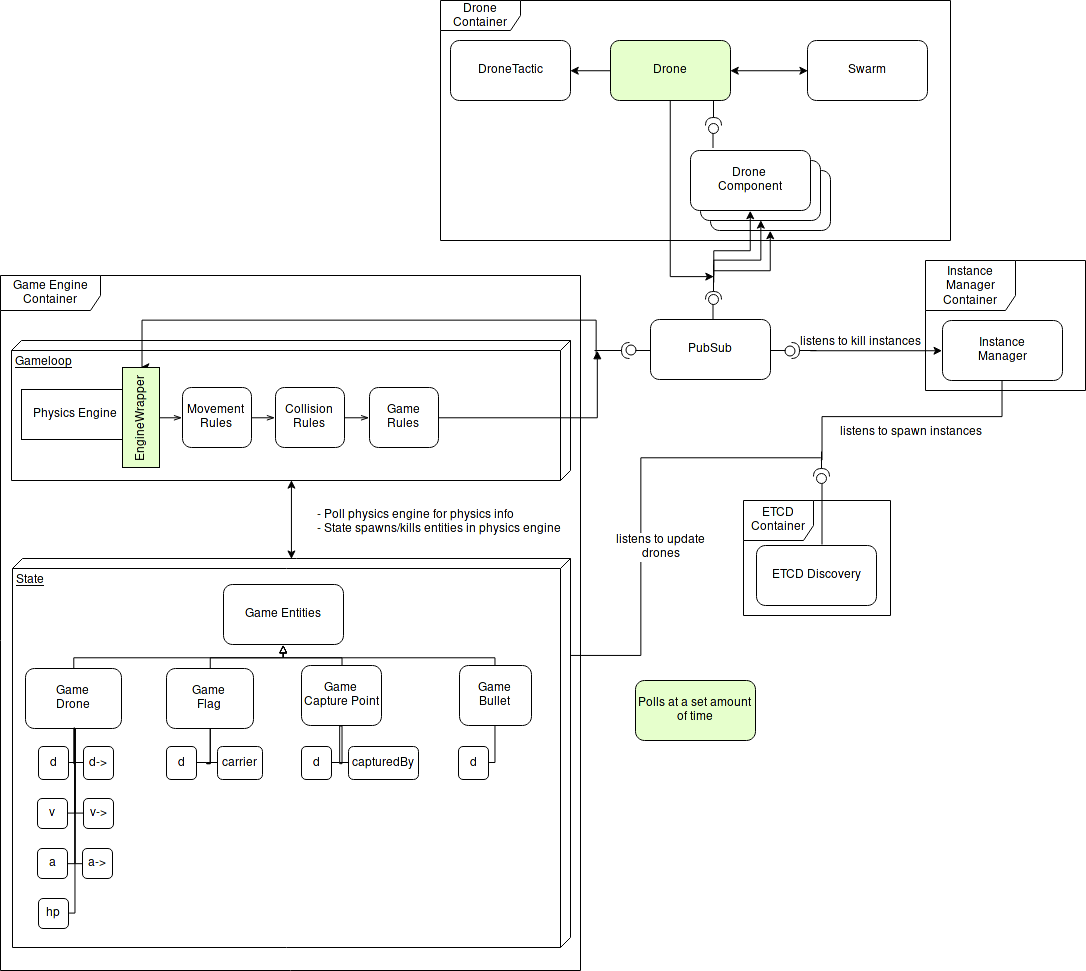

The diagram above was exported from draw.io. Its source (the exported page's mxGraphModel, read from the mxfile embedded in the PNG):
<mxGraphModel dx="2532" dy="1988" grid="1" gridSize="10" guides="1" tooltips="1" connect="1" arrows="1" fold="1" page="1" pageScale="1" pageWidth="850" pageHeight="1100" background="#ffffff" math="0" shadow="0">
  <root>
    <mxCell id="0" />
    <mxCell id="1" parent="0" />
    <mxCell id="3" value="ETCD Discovery" style="rounded=1;whiteSpace=wrap;html=1;" parent="1" vertex="1">
      <mxGeometry x="406" y="515" width="120" height="60" as="geometry" />
    </mxCell>
    <mxCell id="87" style="edgeStyle=orthogonalEdgeStyle;rounded=0;html=1;exitX=0.5;exitY=1;entryX=0.495;entryY=0.731;entryPerimeter=0;endArrow=none;endFill=0;jettySize=auto;orthogonalLoop=1;startArrow=classic;startFill=1;" edge="1" parent="1" source="5" target="84">
      <mxGeometry relative="1" as="geometry">
        <Array as="points">
          <mxPoint x="420" y="240" />
          <mxPoint x="363" y="240" />
        </Array>
      </mxGeometry>
    </mxCell>
    <mxCell id="5" value="Drone&lt;br&gt;Component" style="rounded=1;whiteSpace=wrap;html=1;" parent="1" vertex="1">
      <mxGeometry x="360" y="140" width="120" height="60" as="geometry" />
    </mxCell>
    <mxCell id="6" value="Drone&lt;br&gt;Component" style="rounded=1;whiteSpace=wrap;html=1;" parent="1" vertex="1">
      <mxGeometry x="350" y="130" width="120" height="60" as="geometry" />
    </mxCell>
    <mxCell id="85" style="edgeStyle=orthogonalEdgeStyle;rounded=0;html=1;exitX=0.5;exitY=1;entryX=0.495;entryY=0.564;entryPerimeter=0;endArrow=none;endFill=0;jettySize=auto;orthogonalLoop=1;startArrow=classic;startFill=1;" edge="1" parent="1" source="7" target="84">
      <mxGeometry relative="1" as="geometry">
        <Array as="points">
          <mxPoint x="400" y="220" />
          <mxPoint x="363" y="220" />
        </Array>
      </mxGeometry>
    </mxCell>
    <mxCell id="7" value="Drone&lt;br&gt;Component" style="rounded=1;whiteSpace=wrap;html=1;" parent="1" vertex="1">
      <mxGeometry x="340" y="120" width="120" height="60" as="geometry" />
    </mxCell>
    <mxCell id="15" value="DroneTactic" style="rounded=1;whiteSpace=wrap;html=1;" parent="1" vertex="1">
      <mxGeometry x="100" y="10" width="120" height="60" as="geometry" />
    </mxCell>
    <mxCell id="37" style="edgeStyle=orthogonalEdgeStyle;rounded=0;html=1;exitX=0;exitY=0.5;entryX=1;entryY=0.5;endArrow=classic;endFill=1;jettySize=auto;orthogonalLoop=1;" parent="1" source="16" target="15" edge="1">
      <mxGeometry relative="1" as="geometry" />
    </mxCell>
    <mxCell id="154" style="edgeStyle=orthogonalEdgeStyle;rounded=0;html=1;exitX=0.5;exitY=1;entryX=0.458;entryY=0.7;entryPerimeter=0;startArrow=none;startFill=0;endArrow=classic;endFill=1;jettySize=auto;orthogonalLoop=1;" edge="1" parent="1" source="16" target="84">
      <mxGeometry relative="1" as="geometry">
        <Array as="points">
          <mxPoint x="320" y="246" />
        </Array>
      </mxGeometry>
    </mxCell>
    <mxCell id="16" value="Drone" style="rounded=1;whiteSpace=wrap;html=1;fillColor=#E6FFCC;strokeColor=#000000;" parent="1" vertex="1">
      <mxGeometry x="260" y="10" width="120" height="60" as="geometry" />
    </mxCell>
    <mxCell id="22" value="" style="shape=requires;direction=north;html=1;rotation=180;" parent="1" vertex="1">
      <mxGeometry x="244" y="310" width="40" height="20" as="geometry" />
    </mxCell>
    <mxCell id="25" value="Swarm" style="rounded=1;whiteSpace=wrap;html=1;" parent="1" vertex="1">
      <mxGeometry x="457" y="10" width="120" height="60" as="geometry" />
    </mxCell>
    <mxCell id="26" value="" style="endArrow=classic;startArrow=classic;html=1;exitX=1;exitY=0.5;entryX=0;entryY=0.5;" parent="1" source="16" target="25" edge="1">
      <mxGeometry width="50" height="50" relative="1" as="geometry">
        <mxPoint x="470" y="50" as="sourcePoint" />
        <mxPoint x="440" y="60" as="targetPoint" />
        <Array as="points" />
      </mxGeometry>
    </mxCell>
    <mxCell id="32" value="" style="shape=lollipop;direction=south;html=1;rotation=-90;" parent="1" vertex="1">
      <mxGeometry x="350" y="100" width="25" height="10" as="geometry" />
    </mxCell>
    <mxCell id="33" value="" style="shape=requires;direction=north;html=1;rotation=-90;" parent="1" vertex="1">
      <mxGeometry x="348" y="75" width="30" height="20" as="geometry" />
    </mxCell>
    <mxCell id="34" value="Game Engine Container" style="shape=umlFrame;whiteSpace=wrap;html=1;width=100;height=35;" parent="1" vertex="1">
      <mxGeometry x="-350" y="245" width="580" height="695" as="geometry" />
    </mxCell>
    <mxCell id="38" value="Drone Container" style="shape=umlFrame;whiteSpace=wrap;html=1;width=80;height=30;" parent="1" vertex="1">
      <mxGeometry x="90" y="-30" width="510" height="240" as="geometry" />
    </mxCell>
    <mxCell id="90" style="edgeStyle=orthogonalEdgeStyle;rounded=0;html=1;exitX=0;exitY=0.5;entryX=0.5;entryY=0.8;entryPerimeter=0;endArrow=none;endFill=0;jettySize=auto;orthogonalLoop=1;startArrow=classic;startFill=1;" edge="1" parent="1" source="39" target="52">
      <mxGeometry relative="1" as="geometry" />
    </mxCell>
    <mxCell id="159" value="listens to kill instances" style="text;html=1;resizable=0;points=[];align=center;verticalAlign=middle;labelBackgroundColor=#ffffff;" vertex="1" connectable="0" parent="90">
      <mxGeometry x="0.3432" y="1" relative="1" as="geometry">
        <mxPoint x="7" y="-11" as="offset" />
      </mxGeometry>
    </mxCell>
    <mxCell id="157" style="edgeStyle=orthogonalEdgeStyle;rounded=0;html=1;exitX=0.5;exitY=1;entryX=0.511;entryY=0.719;entryPerimeter=0;startArrow=none;startFill=0;endArrow=none;endFill=0;jettySize=auto;orthogonalLoop=1;" edge="1" parent="1" source="39" target="156">
      <mxGeometry relative="1" as="geometry">
        <Array as="points">
          <mxPoint x="652" y="386" />
          <mxPoint x="471" y="386" />
        </Array>
      </mxGeometry>
    </mxCell>
    <mxCell id="158" value="listens to spawn instances" style="text;html=1;resizable=0;points=[];align=center;verticalAlign=middle;labelBackgroundColor=#ffffff;" vertex="1" connectable="0" parent="157">
      <mxGeometry x="0.2836" y="1" relative="1" as="geometry">
        <mxPoint x="39" y="13" as="offset" />
      </mxGeometry>
    </mxCell>
    <mxCell id="39" value="Instance&lt;br&gt;Manager" style="rounded=1;whiteSpace=wrap;html=1;" parent="1" vertex="1">
      <mxGeometry x="592" y="290" width="120" height="60" as="geometry" />
    </mxCell>
    <mxCell id="40" value="Instance Manager Container" style="shape=umlFrame;whiteSpace=wrap;html=1;width=90;height=50;" parent="1" vertex="1">
      <mxGeometry x="575" y="230" width="160" height="130" as="geometry" />
    </mxCell>
    <mxCell id="43" value="ETCD Container" style="shape=umlFrame;whiteSpace=wrap;html=1;width=70;height=40;" parent="1" vertex="1">
      <mxGeometry x="393" y="470" width="147" height="115" as="geometry" />
    </mxCell>
    <mxCell id="52" value="" style="shape=requires;direction=north;html=1;rotation=0;" parent="1" vertex="1">
      <mxGeometry x="436" y="310" width="30" height="20" as="geometry" />
    </mxCell>
    <mxCell id="71" value="PubSub" style="rounded=1;whiteSpace=wrap;html=1;" vertex="1" parent="1">
      <mxGeometry x="300" y="289" width="120" height="60" as="geometry" />
    </mxCell>
    <mxCell id="72" value="" style="shape=lollipop;direction=south;html=1;rotation=180;" vertex="1" parent="1">
      <mxGeometry x="275" y="315" width="25" height="10" as="geometry" />
    </mxCell>
    <mxCell id="73" value="" style="shape=lollipop;direction=south;html=1;rotation=-90;" vertex="1" parent="1">
      <mxGeometry x="350" y="271" width="25" height="10" as="geometry" />
    </mxCell>
    <mxCell id="74" value="" style="shape=lollipop;direction=south;html=1;rotation=0;" vertex="1" parent="1">
      <mxGeometry x="420" y="315" width="25" height="10" as="geometry" />
    </mxCell>
    <mxCell id="84" value="" style="shape=requires;direction=north;html=1;rotation=-90;" vertex="1" parent="1">
      <mxGeometry x="343" y="244" width="40" height="20" as="geometry" />
    </mxCell>
    <mxCell id="88" style="edgeStyle=orthogonalEdgeStyle;rounded=0;html=1;exitX=0.5;exitY=1;entryX=0.509;entryY=0.833;entryPerimeter=0;endArrow=none;endFill=0;jettySize=auto;orthogonalLoop=1;startArrow=classic;startFill=1;" edge="1" parent="1" source="6" target="84">
      <mxGeometry relative="1" as="geometry">
        <mxPoint x="409.9767441860465" y="190" as="sourcePoint" />
        <mxPoint x="362.53488372093034" y="240.6046511627908" as="targetPoint" />
        <Array as="points">
          <mxPoint x="410" y="230" />
          <mxPoint x="363" y="230" />
        </Array>
      </mxGeometry>
    </mxCell>
    <mxCell id="152" style="edgeStyle=orthogonalEdgeStyle;rounded=0;html=1;exitX=1;exitY=0.5;entryX=0;entryY=0.5;endArrow=classic;endFill=1;jettySize=auto;orthogonalLoop=1;startArrow=classic;startFill=1;" edge="1" parent="1" source="127" target="128">
      <mxGeometry relative="1" as="geometry" />
    </mxCell>
    <mxCell id="170" value="&lt;div align=&quot;left&quot;&gt;- Poll physics engine for physics info&lt;br&gt;- State spawns/kills entities in physics engine&lt;br&gt;&lt;/div&gt;" style="text;html=1;resizable=0;points=[];align=center;verticalAlign=middle;labelBackgroundColor=#ffffff;" vertex="1" connectable="0" parent="152">
      <mxGeometry x="0.0435" y="1" relative="1" as="geometry">
        <mxPoint x="146" as="offset" />
      </mxGeometry>
    </mxCell>
    <mxCell id="127" value="Gameloop" style="verticalAlign=top;align=left;spacingTop=8;spacingLeft=2;spacingRight=12;shape=cube;size=10;direction=south;fontStyle=4;html=1;" vertex="1" parent="1">
      <mxGeometry x="-339" y="310" width="559" height="140" as="geometry" />
    </mxCell>
    <mxCell id="148" style="edgeStyle=orthogonalEdgeStyle;rounded=0;html=1;exitX=1;exitY=0.5;entryX=0;entryY=0.5;endArrow=openThin;endFill=0;jettySize=auto;orthogonalLoop=1;" edge="1" parent="1" source="138" target="139">
      <mxGeometry relative="1" as="geometry" />
    </mxCell>
    <mxCell id="138" value="Movement&lt;br&gt;Rules" style="rounded=1;whiteSpace=wrap;html=1;" vertex="1" parent="1">
      <mxGeometry x="-168" y="357" width="69" height="60" as="geometry" />
    </mxCell>
    <mxCell id="149" style="edgeStyle=orthogonalEdgeStyle;rounded=0;html=1;exitX=1;exitY=0.5;entryX=0;entryY=0.5;endArrow=openThin;endFill=0;jettySize=auto;orthogonalLoop=1;" edge="1" parent="1" source="139" target="140">
      <mxGeometry relative="1" as="geometry" />
    </mxCell>
    <mxCell id="139" value="Collision&lt;br&gt;Rules" style="rounded=1;whiteSpace=wrap;html=1;" vertex="1" parent="1">
      <mxGeometry x="-75" y="357" width="69" height="60" as="geometry" />
    </mxCell>
    <mxCell id="140" value="Game Rules" style="rounded=1;whiteSpace=wrap;html=1;" vertex="1" parent="1">
      <mxGeometry x="19" y="357" width="69" height="60" as="geometry" />
    </mxCell>
    <mxCell id="151" style="edgeStyle=orthogonalEdgeStyle;rounded=0;html=1;exitX=1;exitY=0.5;entryX=0.508;entryY=0.942;entryPerimeter=0;endArrow=block;endFill=1;jettySize=auto;orthogonalLoop=1;" edge="1" parent="1" source="140" target="22">
      <mxGeometry relative="1" as="geometry">
        <mxPoint x="189.1764705882356" y="387.294117647059" as="sourcePoint" />
        <Array as="points">
          <mxPoint x="247" y="387" />
        </Array>
      </mxGeometry>
    </mxCell>
    <mxCell id="147" style="edgeStyle=orthogonalEdgeStyle;rounded=0;html=1;exitX=1;exitY=0.5;entryX=0;entryY=0.5;endArrow=openThin;endFill=0;jettySize=auto;orthogonalLoop=1;" edge="1" parent="1" source="133" target="138">
      <mxGeometry relative="1" as="geometry" />
    </mxCell>
    <mxCell id="153" style="edgeStyle=orthogonalEdgeStyle;rounded=0;html=1;exitX=0.5;exitY=0;entryX=0.717;entryY=0.962;entryPerimeter=0;endArrow=none;endFill=0;jettySize=auto;orthogonalLoop=1;startArrow=classic;startFill=1;" edge="1" parent="1" source="133" target="22">
      <mxGeometry relative="1" as="geometry">
        <Array as="points">
          <mxPoint x="-209" y="290" />
          <mxPoint x="246" y="290" />
        </Array>
      </mxGeometry>
    </mxCell>
    <mxCell id="155" value="" style="shape=lollipop;direction=south;html=1;rotation=-90;" vertex="1" parent="1">
      <mxGeometry x="436" y="462" width="71" height="33" as="geometry" />
    </mxCell>
    <mxCell id="156" value="" style="shape=requires;direction=north;html=1;rotation=-90;" vertex="1" parent="1">
      <mxGeometry x="456" y="426" width="30" height="20" as="geometry" />
    </mxCell>
    <mxCell id="173" style="edgeStyle=orthogonalEdgeStyle;rounded=0;html=1;exitX=0.25;exitY=0;entryX=0.525;entryY=0.806;entryPerimeter=0;startArrow=none;startFill=0;endArrow=none;endFill=0;jettySize=auto;orthogonalLoop=1;" edge="1" parent="1" source="128" target="156">
      <mxGeometry relative="1" as="geometry">
        <Array as="points">
          <mxPoint x="290" y="625" />
          <mxPoint x="290" y="427" />
        </Array>
      </mxGeometry>
    </mxCell>
    <mxCell id="174" value="listens to update&lt;br&gt;drones" style="text;html=1;resizable=0;points=[];align=center;verticalAlign=middle;labelBackgroundColor=#ffffff;" vertex="1" connectable="0" parent="173">
      <mxGeometry x="-0.0204" y="-3" relative="1" as="geometry">
        <mxPoint x="17" y="40" as="offset" />
      </mxGeometry>
    </mxCell>
    <mxCell id="128" value="State" style="verticalAlign=top;align=left;spacingTop=8;spacingLeft=2;spacingRight=12;shape=cube;size=10;direction=south;fontStyle=4;html=1;" vertex="1" parent="1">
      <mxGeometry x="-338" y="528" width="558" height="389" as="geometry" />
    </mxCell>
    <mxCell id="166" style="edgeStyle=orthogonalEdgeStyle;rounded=0;html=1;exitX=0.5;exitY=0;entryX=0.5;entryY=1;startArrow=none;startFill=0;endArrow=block;endFill=0;jettySize=auto;orthogonalLoop=1;" edge="1" parent="1" source="92" target="93">
      <mxGeometry relative="1" as="geometry">
        <Array as="points">
          <mxPoint x="-277" y="627" />
          <mxPoint x="-67" y="627" />
        </Array>
      </mxGeometry>
    </mxCell>
    <mxCell id="92" value="Game&lt;br&gt;Drone" style="rounded=1;whiteSpace=wrap;html=1;" vertex="1" parent="1">
      <mxGeometry x="-325" y="638" width="96" height="60" as="geometry" />
    </mxCell>
    <mxCell id="93" value="Game Entities" style="rounded=1;whiteSpace=wrap;html=1;" vertex="1" parent="1">
      <mxGeometry x="-127" y="554" width="120" height="60" as="geometry" />
    </mxCell>
    <mxCell id="97" value="d" style="rounded=1;whiteSpace=wrap;html=1;" vertex="1" parent="1">
      <mxGeometry x="-312" y="716" width="30" height="33" as="geometry" />
    </mxCell>
    <mxCell id="106" style="edgeStyle=orthogonalEdgeStyle;rounded=0;html=1;exitX=0.5;exitY=1;entryX=1;entryY=0.5;endArrow=none;endFill=0;jettySize=auto;orthogonalLoop=1;" edge="1" parent="1" source="92" target="97">
      <mxGeometry relative="1" as="geometry">
        <Array as="points">
          <mxPoint x="-275" y="732" />
        </Array>
      </mxGeometry>
    </mxCell>
    <mxCell id="98" value="d-&amp;gt;" style="rounded=1;whiteSpace=wrap;html=1;" vertex="1" parent="1">
      <mxGeometry x="-267" y="716" width="30" height="33" as="geometry" />
    </mxCell>
    <mxCell id="110" style="edgeStyle=orthogonalEdgeStyle;rounded=0;html=1;exitX=0.5;exitY=1;entryX=0;entryY=0.5;endArrow=none;endFill=0;jettySize=auto;orthogonalLoop=1;" edge="1" parent="1" source="92" target="98">
      <mxGeometry relative="1" as="geometry">
        <Array as="points">
          <mxPoint x="-275" y="733" />
        </Array>
      </mxGeometry>
    </mxCell>
    <mxCell id="99" value="v" style="rounded=1;whiteSpace=wrap;html=1;direction=south;" vertex="1" parent="1">
      <mxGeometry x="-313" y="768" width="30" height="30" as="geometry" />
    </mxCell>
    <mxCell id="108" style="edgeStyle=orthogonalEdgeStyle;rounded=0;html=1;exitX=0.5;exitY=1;entryX=0.5;entryY=0;endArrow=none;endFill=0;jettySize=auto;orthogonalLoop=1;" edge="1" parent="1" source="92" target="99">
      <mxGeometry relative="1" as="geometry">
        <Array as="points">
          <mxPoint x="-275" y="783" />
        </Array>
      </mxGeometry>
    </mxCell>
    <mxCell id="100" value="v-&amp;gt;" style="rounded=1;whiteSpace=wrap;html=1;" vertex="1" parent="1">
      <mxGeometry x="-267" y="768" width="30" height="30" as="geometry" />
    </mxCell>
    <mxCell id="109" style="edgeStyle=orthogonalEdgeStyle;rounded=0;html=1;exitX=0.5;exitY=1;entryX=0;entryY=0.5;endArrow=none;endFill=0;jettySize=auto;orthogonalLoop=1;" edge="1" parent="1" source="92" target="100">
      <mxGeometry relative="1" as="geometry">
        <Array as="points">
          <mxPoint x="-275" y="783" />
        </Array>
      </mxGeometry>
    </mxCell>
    <mxCell id="102" value="a" style="rounded=1;whiteSpace=wrap;html=1;" vertex="1" parent="1">
      <mxGeometry x="-313" y="818" width="30" height="30" as="geometry" />
    </mxCell>
    <mxCell id="111" style="edgeStyle=orthogonalEdgeStyle;rounded=0;html=1;exitX=0.5;exitY=1;entryX=1;entryY=0.5;endArrow=none;endFill=0;jettySize=auto;orthogonalLoop=1;" edge="1" parent="1" source="92" target="102">
      <mxGeometry relative="1" as="geometry">
        <Array as="points">
          <mxPoint x="-275" y="833" />
        </Array>
      </mxGeometry>
    </mxCell>
    <mxCell id="103" value="a-&amp;gt;" style="rounded=1;whiteSpace=wrap;html=1;" vertex="1" parent="1">
      <mxGeometry x="-268" y="818" width="30" height="30" as="geometry" />
    </mxCell>
    <mxCell id="112" style="edgeStyle=orthogonalEdgeStyle;rounded=0;html=1;exitX=0.5;exitY=1;entryX=0;entryY=0.5;endArrow=none;endFill=0;jettySize=auto;orthogonalLoop=1;" edge="1" parent="1" source="92" target="103">
      <mxGeometry relative="1" as="geometry">
        <Array as="points">
          <mxPoint x="-275" y="833" />
        </Array>
      </mxGeometry>
    </mxCell>
    <mxCell id="105" value="hp" style="rounded=1;whiteSpace=wrap;html=1;" vertex="1" parent="1">
      <mxGeometry x="-312" y="868" width="30" height="30" as="geometry" />
    </mxCell>
    <mxCell id="113" style="edgeStyle=orthogonalEdgeStyle;rounded=0;html=1;exitX=0.5;exitY=1;entryX=1;entryY=0.5;endArrow=none;endFill=0;jettySize=auto;orthogonalLoop=1;" edge="1" parent="1" source="92" target="105">
      <mxGeometry relative="1" as="geometry">
        <Array as="points">
          <mxPoint x="-275" y="883" />
        </Array>
      </mxGeometry>
    </mxCell>
    <mxCell id="167" style="edgeStyle=orthogonalEdgeStyle;rounded=0;html=1;exitX=0.5;exitY=0;entryX=0.5;entryY=1;startArrow=none;startFill=0;endArrow=block;endFill=0;jettySize=auto;orthogonalLoop=1;" edge="1" parent="1" source="114" target="93">
      <mxGeometry relative="1" as="geometry">
        <Array as="points">
          <mxPoint x="-140" y="627" />
          <mxPoint x="-67" y="627" />
        </Array>
      </mxGeometry>
    </mxCell>
    <mxCell id="114" value="Game&lt;br&gt;Flag" style="rounded=1;whiteSpace=wrap;html=1;" vertex="1" parent="1">
      <mxGeometry x="-184" y="638" width="87" height="60" as="geometry" />
    </mxCell>
    <mxCell id="168" style="edgeStyle=orthogonalEdgeStyle;rounded=0;html=1;exitX=0.5;exitY=0;entryX=0.5;entryY=1;startArrow=none;startFill=0;endArrow=block;endFill=0;jettySize=auto;orthogonalLoop=1;" edge="1" parent="1" source="115" target="93">
      <mxGeometry relative="1" as="geometry">
        <Array as="points">
          <mxPoint x="-9" y="627" />
          <mxPoint x="-67" y="627" />
        </Array>
      </mxGeometry>
    </mxCell>
    <mxCell id="115" value="Game&lt;br&gt;Capture Point" style="rounded=1;whiteSpace=wrap;html=1;" vertex="1" parent="1">
      <mxGeometry x="-49" y="635" width="80" height="60" as="geometry" />
    </mxCell>
    <mxCell id="119" value="d" style="rounded=1;whiteSpace=wrap;html=1;" vertex="1" parent="1">
      <mxGeometry x="-184" y="716" width="30" height="33" as="geometry" />
    </mxCell>
    <mxCell id="121" style="edgeStyle=orthogonalEdgeStyle;rounded=0;html=1;exitX=0.5;exitY=1;entryX=1;entryY=0.5;endArrow=none;endFill=0;jettySize=auto;orthogonalLoop=1;" edge="1" parent="1" source="114" target="119">
      <mxGeometry relative="1" as="geometry">
        <Array as="points">
          <mxPoint x="-144" y="733" />
        </Array>
      </mxGeometry>
    </mxCell>
    <mxCell id="120" value="d" style="rounded=1;whiteSpace=wrap;html=1;" vertex="1" parent="1">
      <mxGeometry x="-49" y="716" width="30" height="33" as="geometry" />
    </mxCell>
    <mxCell id="122" style="edgeStyle=orthogonalEdgeStyle;rounded=0;html=1;exitX=0.5;exitY=1;entryX=1;entryY=0.5;endArrow=none;endFill=0;jettySize=auto;orthogonalLoop=1;" edge="1" parent="1" source="115" target="120">
      <mxGeometry relative="1" as="geometry">
        <Array as="points">
          <mxPoint x="-11" y="732" />
        </Array>
      </mxGeometry>
    </mxCell>
    <mxCell id="123" value="carrier" style="rounded=1;whiteSpace=wrap;html=1;" vertex="1" parent="1">
      <mxGeometry x="-133" y="716" width="45" height="33" as="geometry" />
    </mxCell>
    <mxCell id="126" style="edgeStyle=orthogonalEdgeStyle;rounded=0;html=1;exitX=0.5;exitY=1;entryX=0;entryY=0.5;endArrow=none;endFill=0;jettySize=auto;orthogonalLoop=1;" edge="1" parent="1" source="114" target="123">
      <mxGeometry relative="1" as="geometry">
        <Array as="points">
          <mxPoint x="-144" y="733" />
        </Array>
      </mxGeometry>
    </mxCell>
    <mxCell id="124" value="capturedBy" style="rounded=1;whiteSpace=wrap;html=1;" vertex="1" parent="1">
      <mxGeometry x="-2" y="716" width="70" height="33" as="geometry" />
    </mxCell>
    <mxCell id="125" style="edgeStyle=orthogonalEdgeStyle;rounded=0;html=1;exitX=0.5;exitY=1;entryX=0;entryY=0.5;endArrow=none;endFill=0;jettySize=auto;orthogonalLoop=1;" edge="1" parent="1" source="115" target="124">
      <mxGeometry relative="1" as="geometry">
        <Array as="points">
          <mxPoint x="-11" y="733" />
        </Array>
      </mxGeometry>
    </mxCell>
    <mxCell id="165" style="edgeStyle=orthogonalEdgeStyle;rounded=0;html=1;exitX=0.5;exitY=1;entryX=1;entryY=0.5;startArrow=none;startFill=0;endArrow=none;endFill=0;jettySize=auto;orthogonalLoop=1;" edge="1" parent="1" source="162" target="163">
      <mxGeometry relative="1" as="geometry">
        <Array as="points">
          <mxPoint x="145" y="732" />
        </Array>
      </mxGeometry>
    </mxCell>
    <mxCell id="169" style="edgeStyle=orthogonalEdgeStyle;rounded=0;html=1;exitX=0.5;exitY=0;entryX=0.5;entryY=1;startArrow=none;startFill=0;endArrow=block;endFill=0;jettySize=auto;orthogonalLoop=1;" edge="1" parent="1" source="162" target="93">
      <mxGeometry relative="1" as="geometry">
        <Array as="points">
          <mxPoint x="145" y="627" />
          <mxPoint x="-67" y="627" />
        </Array>
      </mxGeometry>
    </mxCell>
    <mxCell id="162" value="Game&lt;br&gt;Bullet" style="rounded=1;whiteSpace=wrap;html=1;" vertex="1" parent="1">
      <mxGeometry x="109" y="635" width="72" height="60" as="geometry" />
    </mxCell>
    <mxCell id="163" value="d" style="rounded=1;whiteSpace=wrap;html=1;" vertex="1" parent="1">
      <mxGeometry x="108" y="716" width="30" height="33" as="geometry" />
    </mxCell>
    <mxCell id="132" value="Physics Engine" style="html=1;" vertex="1" parent="1">
      <mxGeometry x="-329" y="359" width="110" height="50" as="geometry" />
    </mxCell>
    <mxCell id="133" value="EngineWrapper" style="html=1;horizontal=0;shadow=0;glass=0;comic=0;fillColor=#E6FFCC;" vertex="1" parent="1">
      <mxGeometry x="-228" y="337" width="37" height="100" as="geometry" />
    </mxCell>
    <mxCell id="172" value="Polls at a set amount of time" style="rounded=1;whiteSpace=wrap;html=1;shadow=0;glass=0;comic=0;strokeColor=#000000;fillColor=#E6FFCC;" vertex="1" parent="1">
      <mxGeometry x="285" y="650" width="120" height="60" as="geometry" />
    </mxCell>
  </root>
</mxGraphModel>